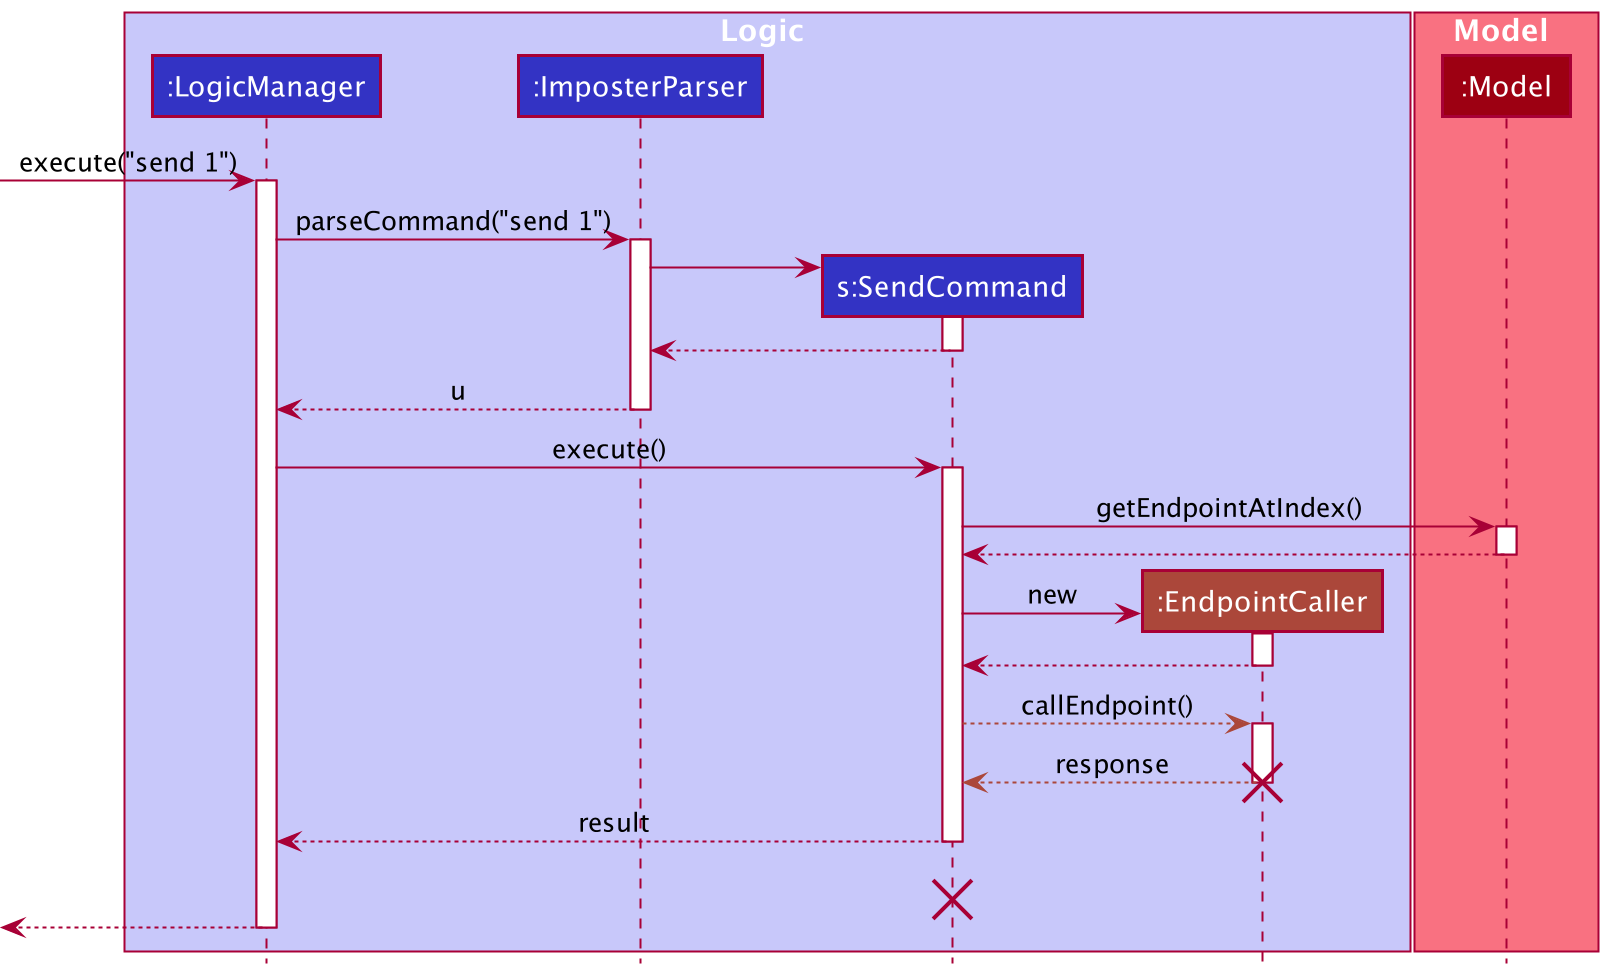

The diagram above was rendered by PlantUML. Its source (embedded in the PNG):
@startuml
!include style.puml

box Logic LOGIC_COLOR_T1
participant ":LogicManager" as LogicManager LOGIC_COLOR
participant ":ImposterParser" as ImposterParser LOGIC_COLOR
participant "s:SendCommand" as SendCommand LOGIC_COLOR
participant ":EndpointCaller" as EndpointCaller ENDPOINTCALLER_COLOR

end box

box Model MODEL_COLOR_T1
participant ":Model" as Model MODEL_COLOR
end box
[-> LogicManager : execute("send 1")
activate LogicManager

LogicManager -> ImposterParser : parseCommand("send 1")
activate ImposterParser

create SendCommand
ImposterParser -> SendCommand
activate SendCommand

SendCommand --> ImposterParser
deactivate SendCommand

ImposterParser --> LogicManager : u
deactivate ImposterParser

LogicManager -> SendCommand : execute()
activate SendCommand

SendCommand -> Model : getEndpointAtIndex()
activate Model

Model --> SendCommand
deactivate Model

create EndpointCaller
SendCommand -> EndpointCaller : new
activate EndpointCaller

return

SendCommand -[ENDPOINTCALLER_COLOR]--> EndpointCaller : callEndpoint()
activate EndpointCaller

return response
deactivate EndpointCaller ENDPOINTCALLER_COLOR
destroy EndpointCaller

SendCommand --> LogicManager : result
deactivate SendCommand
SendCommand -[hidden]-> LogicManager : result
destroy SendCommand

[<--LogicManager
deactivate LogicManager
@enduml